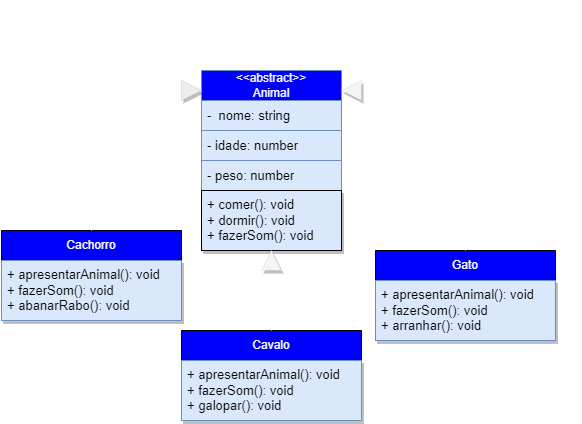

The diagram above was exported from draw.io. Its source (the exported page's mxGraphModel, read from the mxfile embedded in the PNG):
<mxGraphModel dx="738" dy="563" grid="1" gridSize="10" guides="1" tooltips="1" connect="1" arrows="1" fold="1" page="1" pageScale="1" pageWidth="827" pageHeight="1169" math="0" shadow="0">
  <root>
    <mxCell id="0" />
    <mxCell id="1" parent="0" />
    <mxCell id="4" value="&amp;lt;&amp;lt;abstract&amp;gt;&amp;gt;&lt;br&gt;Animal&lt;br&gt;" style="swimlane;fontStyle=0;childLayout=stackLayout;horizontal=1;startSize=30;horizontalStack=0;resizeParent=1;resizeParentMax=0;resizeLast=0;collapsible=1;marginBottom=0;whiteSpace=wrap;html=1;rounded=0;shadow=0;glass=0;swimlaneFillColor=none;strokeColor=#6c8ebf;direction=east;flipH=1;flipV=0;fillColor=#0000FF;fontColor=#FFFFFF;" parent="1" vertex="1">
      <mxGeometry x="240" y="90" width="140" height="180" as="geometry">
        <mxRectangle x="80" y="120" width="60" height="30" as="alternateBounds" />
      </mxGeometry>
    </mxCell>
    <mxCell id="5" value="&lt;font style=&quot;font-size: 13px;&quot;&gt;-&amp;nbsp; nome: string&lt;/font&gt;" style="text;align=left;verticalAlign=middle;spacingLeft=4;spacingRight=4;overflow=hidden;points=[[0,0.5],[1,0.5]];portConstraint=eastwest;rotatable=0;whiteSpace=wrap;html=1;fillColor=#dae8fc;strokeColor=#6c8ebf;fontColor=#000000;" parent="4" vertex="1">
      <mxGeometry y="30" width="140" height="30" as="geometry" />
    </mxCell>
    <mxCell id="6" value="&lt;font style=&quot;font-size: 13px;&quot;&gt;- idade: number&lt;/font&gt;" style="text;strokeColor=#6c8ebf;fillColor=#dae8fc;align=left;verticalAlign=middle;spacingLeft=4;spacingRight=4;overflow=hidden;points=[[0,0.5],[1,0.5]];portConstraint=eastwest;rotatable=0;whiteSpace=wrap;html=1;fontColor=#000000;" parent="4" vertex="1">
      <mxGeometry y="60" width="140" height="30" as="geometry" />
    </mxCell>
    <mxCell id="7" value="&lt;font style=&quot;font-size: 13px;&quot;&gt;- peso: number&lt;/font&gt;" style="text;strokeColor=#6c8ebf;fillColor=#dae8fc;align=left;verticalAlign=middle;spacingLeft=4;spacingRight=4;overflow=hidden;points=[[0,0.5],[1,0.5]];portConstraint=eastwest;rotatable=0;whiteSpace=wrap;html=1;fontColor=#000000;" parent="4" vertex="1">
      <mxGeometry y="90" width="140" height="30" as="geometry" />
    </mxCell>
    <mxCell id="17" value="&lt;font color=&quot;#000000&quot; style=&quot;font-size: 13px;&quot;&gt;+ comer(): void&lt;br&gt;+ dormir(): void&lt;br&gt;+ fazerSom(): void&lt;/font&gt;" style="text;strokeColor=#000000;fillColor=#dae8fc;align=left;verticalAlign=middle;spacingLeft=4;spacingRight=4;overflow=hidden;points=[[0,0.5],[1,0.5]];portConstraint=eastwest;rotatable=0;whiteSpace=wrap;html=1;strokeWidth=1;shadow=1;direction=north;flipH=1;flipV=1;" parent="4" vertex="1">
      <mxGeometry y="120" width="140" height="60" as="geometry" />
    </mxCell>
    <mxCell id="21" value="&lt;font color=&quot;#ffffff&quot;&gt;Cachorro&lt;/font&gt;" style="swimlane;fontStyle=0;childLayout=stackLayout;horizontal=1;startSize=30;horizontalStack=0;resizeParent=1;resizeParentMax=0;resizeLast=0;collapsible=1;marginBottom=0;whiteSpace=wrap;html=1;rounded=0;shadow=0;glass=0;noLabel=0;gradientColor=none;swimlaneFillColor=none;strokeColor=default;direction=east;flipH=1;flipV=0;fillColor=#0000FF;" parent="1" vertex="1">
      <mxGeometry x="40" y="250" width="180" height="90" as="geometry">
        <mxRectangle x="80" y="120" width="60" height="30" as="alternateBounds" />
      </mxGeometry>
    </mxCell>
    <mxCell id="25" value="&lt;font color=&quot;#000000&quot; style=&quot;font-size: 13px;&quot;&gt;+ apresentarAnimal(): void&lt;br&gt;+ fazerSom(): void&lt;br&gt;+ abanarRabo(): void&lt;/font&gt;" style="text;strokeColor=#6c8ebf;fillColor=#dae8fc;align=left;verticalAlign=middle;spacingLeft=4;spacingRight=4;overflow=hidden;points=[[0,0.5],[1,0.5]];portConstraint=eastwest;rotatable=0;whiteSpace=wrap;html=1;strokeWidth=1;shadow=1;direction=north;flipH=1;flipV=1;" parent="21" vertex="1">
      <mxGeometry y="30" width="180" height="60" as="geometry" />
    </mxCell>
    <mxCell id="26" value="&lt;font color=&quot;#ffffff&quot;&gt;Cavalo&lt;/font&gt;" style="swimlane;fontStyle=0;childLayout=stackLayout;horizontal=1;startSize=30;horizontalStack=0;resizeParent=1;resizeParentMax=0;resizeLast=0;collapsible=1;marginBottom=0;whiteSpace=wrap;html=1;rounded=0;shadow=0;glass=0;noLabel=0;gradientColor=none;swimlaneFillColor=none;strokeColor=default;direction=east;flipH=1;flipV=0;fillColor=#0000FF;" parent="1" vertex="1">
      <mxGeometry x="220" y="350" width="180" height="90" as="geometry">
        <mxRectangle x="80" y="120" width="60" height="30" as="alternateBounds" />
      </mxGeometry>
    </mxCell>
    <mxCell id="27" value="&lt;font color=&quot;#000000&quot; style=&quot;font-size: 13px;&quot;&gt;+ apresentarAnimal(): void&lt;br&gt;+ fazerSom(): void&lt;br&gt;+ galopar(): void&lt;/font&gt;" style="text;strokeColor=#6c8ebf;fillColor=#dae8fc;align=left;verticalAlign=middle;spacingLeft=4;spacingRight=4;overflow=hidden;points=[[0,0.5],[1,0.5]];portConstraint=eastwest;rotatable=0;whiteSpace=wrap;html=1;strokeWidth=1;shadow=1;direction=north;flipH=1;flipV=1;" parent="26" vertex="1">
      <mxGeometry y="30" width="180" height="60" as="geometry" />
    </mxCell>
    <mxCell id="28" value="&lt;font color=&quot;#ffffff&quot;&gt;Gato&lt;/font&gt;" style="swimlane;fontStyle=0;childLayout=stackLayout;horizontal=1;startSize=30;horizontalStack=0;resizeParent=1;resizeParentMax=0;resizeLast=0;collapsible=1;marginBottom=0;whiteSpace=wrap;html=1;rounded=0;shadow=0;glass=0;noLabel=0;gradientColor=none;swimlaneFillColor=none;strokeColor=default;direction=east;flipH=1;flipV=0;fillColor=#0000FF;" parent="1" vertex="1">
      <mxGeometry x="414" y="270" width="180" height="90" as="geometry">
        <mxRectangle x="80" y="120" width="60" height="30" as="alternateBounds" />
      </mxGeometry>
    </mxCell>
    <mxCell id="29" value="&lt;font color=&quot;#000000&quot; style=&quot;font-size: 13px;&quot;&gt;+ apresentarAnimal(): void&lt;br&gt;+ fazerSom(): void&lt;br&gt;+ arranhar(): void&lt;/font&gt;" style="text;strokeColor=#6c8ebf;fillColor=#dae8fc;align=left;verticalAlign=middle;spacingLeft=4;spacingRight=4;overflow=hidden;points=[[0,0.5],[1,0.5]];portConstraint=eastwest;rotatable=0;whiteSpace=wrap;html=1;strokeWidth=1;shadow=1;direction=north;flipH=1;flipV=1;" parent="28" vertex="1">
      <mxGeometry y="30" width="180" height="60" as="geometry" />
    </mxCell>
    <mxCell id="30" value="" style="endArrow=none;html=1;fontSize=13;exitX=0.5;exitY=0;exitDx=0;exitDy=0;strokeColor=#FFFFFF;entryX=0;entryY=0.5;entryDx=0;entryDy=0;" parent="1" source="21" target="33" edge="1">
      <mxGeometry width="50" height="50" relative="1" as="geometry">
        <mxPoint x="110" y="240" as="sourcePoint" />
        <mxPoint x="230" y="70" as="targetPoint" />
        <Array as="points">
          <mxPoint x="130" y="110" />
        </Array>
      </mxGeometry>
    </mxCell>
    <mxCell id="33" value="" style="triangle;whiteSpace=wrap;html=1;rounded=0;shadow=1;glass=0;strokeWidth=0;fontSize=13;fillColor=#eeeeee;strokeColor=#36393d;" parent="1" vertex="1">
      <mxGeometry x="220" y="100" width="20" height="20" as="geometry" />
    </mxCell>
    <mxCell id="35" value="" style="endArrow=none;html=1;fontSize=13;exitX=0.5;exitY=0;exitDx=0;exitDy=0;strokeColor=#FFFFFF;entryX=0;entryY=0.5;entryDx=0;entryDy=0;" parent="1" source="26" target="36" edge="1">
      <mxGeometry width="50" height="50" relative="1" as="geometry">
        <mxPoint x="360" y="220" as="sourcePoint" />
        <mxPoint x="310" y="270" as="targetPoint" />
      </mxGeometry>
    </mxCell>
    <mxCell id="36" value="" style="triangle;whiteSpace=wrap;html=1;rounded=0;shadow=1;glass=0;sketch=0;strokeWidth=0;fontSize=13;fillColor=#f5f5f5;strokeColor=#666666;fontColor=#333333;rotation=-90;" parent="1" vertex="1">
      <mxGeometry x="300" y="270" width="20" height="20" as="geometry" />
    </mxCell>
    <mxCell id="37" value="" style="endArrow=none;html=1;fontSize=13;exitX=0.5;exitY=0;exitDx=0;exitDy=0;entryX=0;entryY=0.5;entryDx=0;entryDy=0;strokeColor=#FFFFFF;" parent="1" source="28" target="38" edge="1">
      <mxGeometry width="50" height="50" relative="1" as="geometry">
        <mxPoint x="360" y="220" as="sourcePoint" />
        <mxPoint x="400" y="35" as="targetPoint" />
        <Array as="points">
          <mxPoint x="504" y="110" />
        </Array>
      </mxGeometry>
    </mxCell>
    <mxCell id="38" value="" style="triangle;whiteSpace=wrap;html=1;rounded=0;shadow=1;glass=0;sketch=0;strokeWidth=0;fontSize=13;fillColor=#f5f5f5;strokeColor=#666666;fontColor=#333333;rotation=-180;" parent="1" vertex="1">
      <mxGeometry x="380" y="100" width="20" height="20" as="geometry" />
    </mxCell>
    <mxCell id="43" value="&lt;div style=&quot;font-size: 17px;&quot;&gt;&lt;font color=&quot;#ffffff&quot; style=&quot;font-size: 17px;&quot;&gt;3 - Crie o diagrama de classe da atividade 3 da lista de atividades&lt;/font&gt;&lt;/div&gt;&lt;div style=&quot;font-size: 17px;&quot;&gt;&lt;font color=&quot;#ffffff&quot; style=&quot;font-size: 17px;&quot;&gt;&lt;font style=&quot;font-size: 17px;&quot;&gt;sobre Pilares POO e Composição&lt;/font&gt;.&lt;/font&gt;&lt;/div&gt;" style="text;html=1;strokeColor=none;fillColor=none;align=left;verticalAlign=middle;whiteSpace=wrap;rounded=0;" parent="1" vertex="1">
      <mxGeometry x="70" y="20" width="550" height="40" as="geometry" />
    </mxCell>
  </root>
</mxGraphModel>